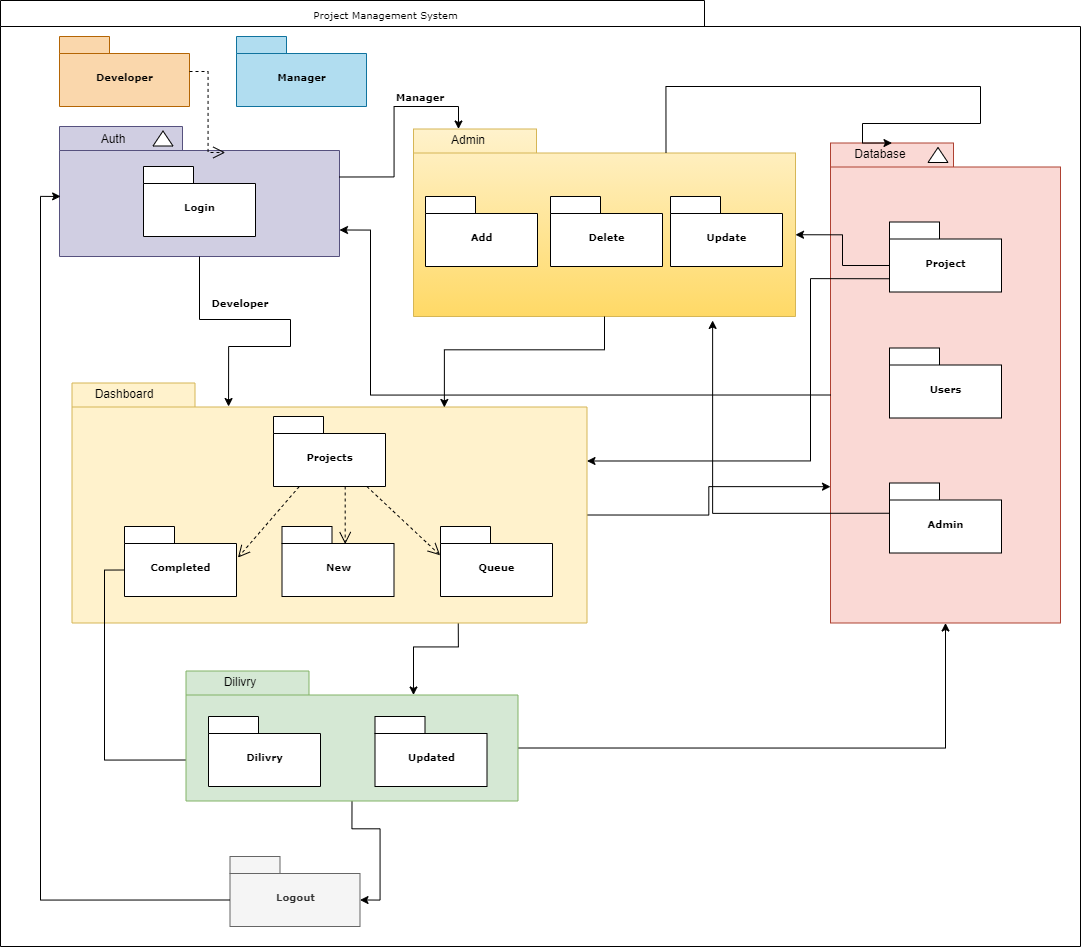

The diagram above was exported from draw.io. Its source (the exported page's mxGraphModel, read from the mxfile embedded in the PNG):
<mxGraphModel dx="2031" dy="1189" grid="1" gridSize="10" guides="1" tooltips="1" connect="1" arrows="1" fold="1" page="1" pageScale="1" pageWidth="827" pageHeight="1169" background="#ffffff" math="0" shadow="0">
  <root>
    <mxCell id="0" />
    <mxCell id="1" parent="0" />
    <mxCell id="6e0c8c40b5770093-72" value="" style="shape=folder;fontStyle=1;spacingTop=10;tabWidth=704;tabHeight=26;tabPosition=left;html=1;rounded=0;shadow=0;comic=0;labelBackgroundColor=none;strokeWidth=1;fillColor=none;fontFamily=Verdana;fontSize=10;align=center;" parent="1" vertex="1">
      <mxGeometry x="290" y="114" width="1080" height="946" as="geometry" />
    </mxCell>
    <mxCell id="6e0c8c40b5770093-6" value="" style="group" parent="1" vertex="1" connectable="0">
      <mxGeometry x="349" y="150" width="130" height="70" as="geometry" />
    </mxCell>
    <mxCell id="6e0c8c40b5770093-4" value="Developer" style="shape=folder;fontStyle=1;spacingTop=10;tabWidth=50;tabHeight=17;tabPosition=left;html=1;rounded=0;shadow=0;comic=0;labelBackgroundColor=none;strokeWidth=1;fontFamily=Verdana;fontSize=10;align=center;fillColor=#fad7ac;strokeColor=#b46504;" parent="6e0c8c40b5770093-6" vertex="1">
      <mxGeometry width="130" height="70" as="geometry" />
    </mxCell>
    <mxCell id="6e0c8c40b5770093-7" value="" style="group" parent="1" vertex="1" connectable="0">
      <mxGeometry x="526" y="150" width="130" height="70" as="geometry" />
    </mxCell>
    <mxCell id="6e0c8c40b5770093-8" value="Manager" style="shape=folder;fontStyle=1;spacingTop=10;tabWidth=50;tabHeight=17;tabPosition=left;html=1;rounded=0;shadow=0;comic=0;labelBackgroundColor=none;strokeWidth=1;fontFamily=Verdana;fontSize=10;align=center;fillColor=#b1ddf0;strokeColor=#10739e;" parent="6e0c8c40b5770093-7" vertex="1">
      <mxGeometry width="130" height="70" as="geometry" />
    </mxCell>
    <mxCell id="6e0c8c40b5770093-18" value="" style="group;fillColor=none;" parent="1" vertex="1" connectable="0">
      <mxGeometry x="349" y="240" width="280" height="130" as="geometry" />
    </mxCell>
    <mxCell id="6e0c8c40b5770093-11" value="" style="shape=folder;fontStyle=1;spacingTop=10;tabWidth=123;tabHeight=24;tabPosition=left;html=1;rounded=0;shadow=0;comic=0;labelBackgroundColor=none;strokeWidth=1;fontFamily=Verdana;fontSize=10;align=center;fillColor=#d0cee2;strokeColor=#56517e;" parent="6e0c8c40b5770093-18" vertex="1">
      <mxGeometry width="280" height="130" as="geometry" />
    </mxCell>
    <mxCell id="6e0c8c40b5770093-13" value="" style="triangle;whiteSpace=wrap;html=1;rounded=0;shadow=0;comic=0;labelBackgroundColor=none;strokeWidth=1;fontFamily=Verdana;fontSize=10;align=center;rotation=-90;" parent="6e0c8c40b5770093-18" vertex="1">
      <mxGeometry x="96" y="2" width="15" height="20" as="geometry" />
    </mxCell>
    <mxCell id="6e0c8c40b5770093-15" value="Login" style="shape=folder;fontStyle=1;spacingTop=10;tabWidth=50;tabHeight=17;tabPosition=left;html=1;rounded=0;shadow=0;comic=0;labelBackgroundColor=none;strokeWidth=1;fontFamily=Verdana;fontSize=10;align=center;" parent="6e0c8c40b5770093-18" vertex="1">
      <mxGeometry x="84" y="40" width="112" height="70" as="geometry" />
    </mxCell>
    <mxCell id="RFFpcAjTbbmruhgxYOPn-2" value="Auth" style="text;html=1;strokeColor=none;fillColor=none;align=center;verticalAlign=middle;whiteSpace=wrap;rounded=0;" vertex="1" parent="6e0c8c40b5770093-18">
      <mxGeometry x="34" y="2" width="40" height="20" as="geometry" />
    </mxCell>
    <mxCell id="6e0c8c40b5770093-19" value="" style="group" parent="1" vertex="1" connectable="0">
      <mxGeometry x="675" y="240" width="410" height="190" as="geometry" />
    </mxCell>
    <mxCell id="6e0c8c40b5770093-20" value="" style="shape=folder;fontStyle=1;spacingTop=10;tabWidth=123;tabHeight=24;tabPosition=left;html=1;rounded=0;shadow=0;comic=0;labelBackgroundColor=none;strokeWidth=1;fontFamily=Verdana;fontSize=10;align=center;gradientColor=#ffd966;fillColor=#fff2cc;strokeColor=#d6b656;" parent="6e0c8c40b5770093-19" vertex="1">
      <mxGeometry x="28" y="2.5" width="382" height="187.5" as="geometry" />
    </mxCell>
    <mxCell id="6e0c8c40b5770093-22" value="Add" style="shape=folder;fontStyle=1;spacingTop=10;tabWidth=50;tabHeight=17;tabPosition=left;html=1;rounded=0;shadow=0;comic=0;labelBackgroundColor=none;strokeWidth=1;fontFamily=Verdana;fontSize=10;align=center;" parent="6e0c8c40b5770093-19" vertex="1">
      <mxGeometry x="40" y="70" width="112" height="70" as="geometry" />
    </mxCell>
    <mxCell id="6e0c8c40b5770093-23" value="Delete" style="shape=folder;fontStyle=1;spacingTop=10;tabWidth=50;tabHeight=17;tabPosition=left;html=1;rounded=0;shadow=0;comic=0;labelBackgroundColor=none;strokeWidth=1;fontFamily=Verdana;fontSize=10;align=center;" parent="6e0c8c40b5770093-19" vertex="1">
      <mxGeometry x="165" y="70" width="112" height="70" as="geometry" />
    </mxCell>
    <mxCell id="RFFpcAjTbbmruhgxYOPn-6" value="Admin" style="text;html=1;strokeColor=none;fillColor=none;align=center;verticalAlign=middle;whiteSpace=wrap;rounded=0;" vertex="1" parent="6e0c8c40b5770093-19">
      <mxGeometry x="63" y="2.5" width="40" height="20" as="geometry" />
    </mxCell>
    <mxCell id="RFFpcAjTbbmruhgxYOPn-9" value="Update" style="shape=folder;fontStyle=1;spacingTop=10;tabWidth=50;tabHeight=17;tabPosition=left;html=1;rounded=0;shadow=0;comic=0;labelBackgroundColor=none;strokeWidth=1;fontFamily=Verdana;fontSize=10;align=center;" vertex="1" parent="6e0c8c40b5770093-19">
      <mxGeometry x="285" y="70" width="112" height="70" as="geometry" />
    </mxCell>
    <mxCell id="6e0c8c40b5770093-30" value="" style="group;fillColor=none;" parent="1" vertex="1" connectable="0">
      <mxGeometry x="1120" y="256.5" width="230" height="480" as="geometry" />
    </mxCell>
    <mxCell id="6e0c8c40b5770093-24" value="" style="group;fillColor=none;" parent="6e0c8c40b5770093-30" vertex="1" connectable="0">
      <mxGeometry width="230" height="480" as="geometry" />
    </mxCell>
    <mxCell id="6e0c8c40b5770093-25" value="" style="shape=folder;fontStyle=1;spacingTop=10;tabWidth=123;tabHeight=24;tabPosition=left;html=1;rounded=0;shadow=0;comic=0;labelBackgroundColor=none;strokeWidth=1;fontFamily=Verdana;fontSize=10;align=center;fillColor=#fad9d5;strokeColor=#ae4132;" parent="6e0c8c40b5770093-24" vertex="1">
      <mxGeometry width="230" height="480" as="geometry" />
    </mxCell>
    <mxCell id="6e0c8c40b5770093-29" value="" style="triangle;whiteSpace=wrap;html=1;rounded=0;shadow=0;comic=0;labelBackgroundColor=none;strokeWidth=1;fontFamily=Verdana;fontSize=10;align=center;rotation=-90;" parent="6e0c8c40b5770093-24" vertex="1">
      <mxGeometry x="100" y="2" width="15" height="20" as="geometry" />
    </mxCell>
    <mxCell id="6e0c8c40b5770093-27" value="Project" style="shape=folder;fontStyle=1;spacingTop=10;tabWidth=50;tabHeight=17;tabPosition=left;html=1;rounded=0;shadow=0;comic=0;labelBackgroundColor=none;strokeWidth=1;fontFamily=Verdana;fontSize=10;align=center;" parent="6e0c8c40b5770093-24" vertex="1">
      <mxGeometry x="59" y="79" width="112" height="70" as="geometry" />
    </mxCell>
    <mxCell id="6e0c8c40b5770093-31" value="Users" style="shape=folder;fontStyle=1;spacingTop=10;tabWidth=50;tabHeight=17;tabPosition=left;html=1;rounded=0;shadow=0;comic=0;labelBackgroundColor=none;strokeWidth=1;fontFamily=Verdana;fontSize=10;align=center;" parent="6e0c8c40b5770093-24" vertex="1">
      <mxGeometry x="59" y="205" width="112" height="70" as="geometry" />
    </mxCell>
    <mxCell id="6e0c8c40b5770093-28" value="Admin" style="shape=folder;fontStyle=1;spacingTop=10;tabWidth=50;tabHeight=17;tabPosition=left;html=1;rounded=0;shadow=0;comic=0;labelBackgroundColor=none;strokeWidth=1;fontFamily=Verdana;fontSize=10;align=center;" parent="6e0c8c40b5770093-24" vertex="1">
      <mxGeometry x="59" y="340" width="112" height="70" as="geometry" />
    </mxCell>
    <mxCell id="RFFpcAjTbbmruhgxYOPn-1" value="Database" style="text;html=1;strokeColor=none;fillColor=none;align=center;verticalAlign=middle;whiteSpace=wrap;rounded=0;" vertex="1" parent="6e0c8c40b5770093-24">
      <mxGeometry x="30" y="0.5" width="40" height="20" as="geometry" />
    </mxCell>
    <mxCell id="RFFpcAjTbbmruhgxYOPn-18" style="edgeStyle=orthogonalEdgeStyle;rounded=0;orthogonalLoop=1;jettySize=auto;html=1;exitX=0;exitY=0;exitDx=515;exitDy=132;exitPerimeter=0;entryX=0;entryY=0.716;entryDx=0;entryDy=0;entryPerimeter=0;" edge="1" parent="1" source="6e0c8c40b5770093-33" target="6e0c8c40b5770093-25">
      <mxGeometry relative="1" as="geometry">
        <mxPoint x="1090" y="600" as="targetPoint" />
      </mxGeometry>
    </mxCell>
    <mxCell id="RFFpcAjTbbmruhgxYOPn-21" style="edgeStyle=orthogonalEdgeStyle;rounded=0;orthogonalLoop=1;jettySize=auto;html=1;exitX=0.75;exitY=1;exitDx=0;exitDy=0;exitPerimeter=0;entryX=0;entryY=0;entryDx=227.5;entryDy=24;entryPerimeter=0;" edge="1" parent="1" source="6e0c8c40b5770093-33" target="6e0c8c40b5770093-47">
      <mxGeometry relative="1" as="geometry" />
    </mxCell>
    <mxCell id="6e0c8c40b5770093-33" value="" style="shape=folder;fontStyle=1;spacingTop=10;tabWidth=123;tabHeight=24;tabPosition=left;html=1;rounded=0;shadow=0;comic=0;labelBackgroundColor=none;strokeColor=#d6b656;strokeWidth=1;fillColor=#fff2cc;fontFamily=Verdana;fontSize=10;align=center;" parent="1" vertex="1">
      <mxGeometry x="361.5" y="496.5" width="515" height="240" as="geometry" />
    </mxCell>
    <mxCell id="6e0c8c40b5770093-64" style="edgeStyle=elbowEdgeStyle;rounded=0;html=1;entryX=0.559;entryY=0.251;entryPerimeter=0;dashed=1;labelBackgroundColor=none;startFill=0;endArrow=open;endFill=0;endSize=10;fontFamily=Verdana;fontSize=10;" parent="1" source="6e0c8c40b5770093-42" target="6e0c8c40b5770093-44" edge="1">
      <mxGeometry relative="1" as="geometry" />
    </mxCell>
    <mxCell id="6e0c8c40b5770093-65" style="edgeStyle=none;rounded=0;html=1;dashed=1;labelBackgroundColor=none;startFill=0;endArrow=open;endFill=0;endSize=10;fontFamily=Verdana;fontSize=10;entryX=-0.003;entryY=0.411;entryPerimeter=0;" parent="1" source="6e0c8c40b5770093-42" target="6e0c8c40b5770093-45" edge="1">
      <mxGeometry relative="1" as="geometry" />
    </mxCell>
    <mxCell id="6e0c8c40b5770093-66" style="edgeStyle=none;rounded=0;html=1;dashed=1;labelBackgroundColor=none;startFill=0;endArrow=open;endFill=0;endSize=10;fontFamily=Verdana;fontSize=10;entryX=1.013;entryY=0.444;entryPerimeter=0;" parent="1" source="6e0c8c40b5770093-42" target="6e0c8c40b5770093-43" edge="1">
      <mxGeometry relative="1" as="geometry" />
    </mxCell>
    <mxCell id="6e0c8c40b5770093-42" value="Projects" style="shape=folder;fontStyle=1;spacingTop=10;tabWidth=50;tabHeight=17;tabPosition=left;html=1;rounded=0;shadow=0;comic=0;labelBackgroundColor=none;strokeColor=#000000;strokeWidth=1;fillColor=#ffffff;fontFamily=Verdana;fontSize=10;fontColor=#000000;align=center;" parent="1" vertex="1">
      <mxGeometry x="563" y="530" width="112" height="70" as="geometry" />
    </mxCell>
    <mxCell id="RFFpcAjTbbmruhgxYOPn-25" style="edgeStyle=orthogonalEdgeStyle;rounded=0;orthogonalLoop=1;jettySize=auto;html=1;exitX=0;exitY=0;exitDx=0;exitDy=43.5;exitPerimeter=0;entryX=0;entryY=0;entryDx=0;entryDy=43.5;entryPerimeter=0;" edge="1" parent="1" source="6e0c8c40b5770093-43" target="6e0c8c40b5770093-49">
      <mxGeometry relative="1" as="geometry" />
    </mxCell>
    <mxCell id="6e0c8c40b5770093-43" value="Completed" style="shape=folder;fontStyle=1;spacingTop=10;tabWidth=50;tabHeight=17;tabPosition=left;html=1;rounded=0;shadow=0;comic=0;labelBackgroundColor=none;strokeColor=#000000;strokeWidth=1;fillColor=#ffffff;fontFamily=Verdana;fontSize=10;fontColor=#000000;align=center;" parent="1" vertex="1">
      <mxGeometry x="414" y="640" width="112" height="70" as="geometry" />
    </mxCell>
    <mxCell id="6e0c8c40b5770093-44" value="New" style="shape=folder;fontStyle=1;spacingTop=10;tabWidth=50;tabHeight=17;tabPosition=left;html=1;rounded=0;shadow=0;comic=0;labelBackgroundColor=none;strokeColor=#000000;strokeWidth=1;fillColor=#ffffff;fontFamily=Verdana;fontSize=10;fontColor=#000000;align=center;" parent="1" vertex="1">
      <mxGeometry x="571.5" y="640" width="112" height="70" as="geometry" />
    </mxCell>
    <mxCell id="6e0c8c40b5770093-45" value="Queue" style="shape=folder;fontStyle=1;spacingTop=10;tabWidth=50;tabHeight=17;tabPosition=left;html=1;rounded=0;shadow=0;comic=0;labelBackgroundColor=none;strokeColor=#000000;strokeWidth=1;fillColor=#ffffff;fontFamily=Verdana;fontSize=10;fontColor=#000000;align=center;" parent="1" vertex="1">
      <mxGeometry x="730" y="640" width="112" height="70" as="geometry" />
    </mxCell>
    <mxCell id="RFFpcAjTbbmruhgxYOPn-19" style="edgeStyle=orthogonalEdgeStyle;rounded=0;orthogonalLoop=1;jettySize=auto;html=1;exitX=0;exitY=0;exitDx=332;exitDy=77;exitPerimeter=0;" edge="1" parent="1" source="6e0c8c40b5770093-47" target="6e0c8c40b5770093-25">
      <mxGeometry relative="1" as="geometry" />
    </mxCell>
    <mxCell id="RFFpcAjTbbmruhgxYOPn-23" style="edgeStyle=orthogonalEdgeStyle;rounded=0;orthogonalLoop=1;jettySize=auto;html=1;exitX=0.5;exitY=1;exitDx=0;exitDy=0;exitPerimeter=0;entryX=0;entryY=0;entryDx=130;entryDy=43.5;entryPerimeter=0;" edge="1" parent="1" source="6e0c8c40b5770093-47" target="6e0c8c40b5770093-53">
      <mxGeometry relative="1" as="geometry" />
    </mxCell>
    <mxCell id="6e0c8c40b5770093-47" value="" style="shape=folder;fontStyle=1;spacingTop=10;tabWidth=123;tabHeight=24;tabPosition=left;html=1;rounded=0;shadow=0;comic=0;labelBackgroundColor=none;strokeWidth=1;fontFamily=Verdana;fontSize=10;align=center;fillColor=#d5e8d4;strokeColor=#82b366;" parent="1" vertex="1">
      <mxGeometry x="475.5" y="784.5" width="332" height="130" as="geometry" />
    </mxCell>
    <mxCell id="6e0c8c40b5770093-49" value="Dilivry" style="shape=folder;fontStyle=1;spacingTop=10;tabWidth=50;tabHeight=17;tabPosition=left;html=1;rounded=0;shadow=0;comic=0;labelBackgroundColor=none;strokeWidth=1;fontFamily=Verdana;fontSize=10;align=center;" parent="1" vertex="1">
      <mxGeometry x="498" y="830" width="112" height="70" as="geometry" />
    </mxCell>
    <mxCell id="6e0c8c40b5770093-50" value="Updated" style="shape=folder;fontStyle=1;spacingTop=10;tabWidth=50;tabHeight=17;tabPosition=left;html=1;rounded=0;shadow=0;comic=0;labelBackgroundColor=none;strokeWidth=1;fontFamily=Verdana;fontSize=10;align=center;" parent="1" vertex="1">
      <mxGeometry x="664.5" y="830" width="112" height="70" as="geometry" />
    </mxCell>
    <mxCell id="6e0c8c40b5770093-52" value="" style="group;" parent="1" vertex="1" connectable="0">
      <mxGeometry x="519.5" y="969.9994795496323" width="130" height="70" as="geometry" />
    </mxCell>
    <mxCell id="6e0c8c40b5770093-53" value="Logout" style="shape=folder;fontStyle=1;spacingTop=10;tabWidth=50;tabHeight=17;tabPosition=left;html=1;rounded=0;shadow=0;comic=0;labelBackgroundColor=none;strokeWidth=1;fontFamily=Verdana;fontSize=10;align=center;fillColor=#f5f5f5;strokeColor=#666666;fontColor=#333333;" parent="6e0c8c40b5770093-52" vertex="1">
      <mxGeometry width="130" height="70" as="geometry" />
    </mxCell>
    <mxCell id="6e0c8c40b5770093-58" style="rounded=0;html=1;dashed=1;labelBackgroundColor=none;startFill=0;endArrow=open;endFill=0;endSize=10;fontFamily=Verdana;fontSize=10;entryX=0.592;entryY=0.2;entryPerimeter=0;edgeStyle=elbowEdgeStyle;" parent="1" source="6e0c8c40b5770093-4" target="6e0c8c40b5770093-11" edge="1">
      <mxGeometry relative="1" as="geometry" />
    </mxCell>
    <mxCell id="6e0c8c40b5770093-73" value="Project Management System" style="text;html=1;align=center;verticalAlign=top;spacingTop=-4;fontSize=10;fontFamily=Verdana" parent="1" vertex="1">
      <mxGeometry x="610" y="120" width="130" height="20" as="geometry" />
    </mxCell>
    <mxCell id="RFFpcAjTbbmruhgxYOPn-3" value="Dashboard" style="text;html=1;strokeColor=none;fillColor=none;align=center;verticalAlign=middle;whiteSpace=wrap;rounded=0;" vertex="1" parent="1">
      <mxGeometry x="394" y="497" width="40" height="20" as="geometry" />
    </mxCell>
    <mxCell id="RFFpcAjTbbmruhgxYOPn-5" style="edgeStyle=orthogonalEdgeStyle;rounded=0;orthogonalLoop=1;jettySize=auto;html=1;exitX=0;exitY=0;exitDx=0;exitDy=252;exitPerimeter=0;entryX=0;entryY=0;entryDx=280;entryDy=103.5;entryPerimeter=0;" edge="1" parent="1" source="6e0c8c40b5770093-25" target="6e0c8c40b5770093-11">
      <mxGeometry relative="1" as="geometry">
        <Array as="points">
          <mxPoint x="660" y="509" />
          <mxPoint x="660" y="344" />
        </Array>
      </mxGeometry>
    </mxCell>
    <mxCell id="RFFpcAjTbbmruhgxYOPn-7" style="edgeStyle=orthogonalEdgeStyle;rounded=0;orthogonalLoop=1;jettySize=auto;html=1;exitX=0.5;exitY=1;exitDx=0;exitDy=0;exitPerimeter=0;entryX=0.304;entryY=0.098;entryDx=0;entryDy=0;entryPerimeter=0;" edge="1" parent="1" source="6e0c8c40b5770093-11" target="6e0c8c40b5770093-33">
      <mxGeometry relative="1" as="geometry">
        <mxPoint x="522" y="470" as="targetPoint" />
        <Array as="points">
          <mxPoint x="489" y="433" />
          <mxPoint x="580" y="433" />
          <mxPoint x="580" y="460" />
          <mxPoint x="518" y="460" />
        </Array>
      </mxGeometry>
    </mxCell>
    <mxCell id="RFFpcAjTbbmruhgxYOPn-8" value="&lt;span style=&quot;font-family: &amp;#34;verdana&amp;#34; ; font-size: 10px ; font-weight: 700&quot;&gt;Developer&lt;/span&gt;" style="text;html=1;strokeColor=none;fillColor=none;align=center;verticalAlign=middle;whiteSpace=wrap;rounded=0;" vertex="1" parent="1">
      <mxGeometry x="510" y="406" width="40" height="20" as="geometry" />
    </mxCell>
    <mxCell id="RFFpcAjTbbmruhgxYOPn-10" style="edgeStyle=orthogonalEdgeStyle;rounded=0;orthogonalLoop=1;jettySize=auto;html=1;exitX=0;exitY=0;exitDx=280;exitDy=50.5;exitPerimeter=0;entryX=0.25;entryY=0;entryDx=0;entryDy=0;" edge="1" parent="1" source="6e0c8c40b5770093-11" target="RFFpcAjTbbmruhgxYOPn-6">
      <mxGeometry relative="1" as="geometry" />
    </mxCell>
    <mxCell id="RFFpcAjTbbmruhgxYOPn-11" value="&lt;span style=&quot;font-family: &amp;#34;verdana&amp;#34; ; font-size: 10px ; font-weight: 700&quot;&gt;Manager&lt;/span&gt;" style="text;html=1;strokeColor=none;fillColor=none;align=center;verticalAlign=middle;whiteSpace=wrap;rounded=0;" vertex="1" parent="1">
      <mxGeometry x="690" y="200" width="40" height="20" as="geometry" />
    </mxCell>
    <mxCell id="RFFpcAjTbbmruhgxYOPn-12" style="edgeStyle=orthogonalEdgeStyle;rounded=0;orthogonalLoop=1;jettySize=auto;html=1;exitX=0.5;exitY=1;exitDx=0;exitDy=0;exitPerimeter=0;entryX=0.723;entryY=0.102;entryDx=0;entryDy=0;entryPerimeter=0;" edge="1" parent="1" source="6e0c8c40b5770093-20" target="6e0c8c40b5770093-33">
      <mxGeometry relative="1" as="geometry" />
    </mxCell>
    <mxCell id="RFFpcAjTbbmruhgxYOPn-13" style="edgeStyle=orthogonalEdgeStyle;rounded=0;orthogonalLoop=1;jettySize=auto;html=1;exitX=0;exitY=0;exitDx=252.5;exitDy=24;exitPerimeter=0;entryX=0;entryY=0;entryDx=61.5;entryDy=0;entryPerimeter=0;" edge="1" parent="1" source="6e0c8c40b5770093-20" target="6e0c8c40b5770093-25">
      <mxGeometry relative="1" as="geometry">
        <Array as="points">
          <mxPoint x="956" y="200" />
          <mxPoint x="1270" y="200" />
          <mxPoint x="1270" y="237" />
          <mxPoint x="1152" y="237" />
        </Array>
      </mxGeometry>
    </mxCell>
    <mxCell id="RFFpcAjTbbmruhgxYOPn-14" style="edgeStyle=orthogonalEdgeStyle;rounded=0;orthogonalLoop=1;jettySize=auto;html=1;exitX=0;exitY=0;exitDx=0;exitDy=43.5;exitPerimeter=0;entryX=0;entryY=0;entryDx=382;entryDy=105.75;entryPerimeter=0;" edge="1" parent="1" source="6e0c8c40b5770093-27" target="6e0c8c40b5770093-20">
      <mxGeometry relative="1" as="geometry" />
    </mxCell>
    <mxCell id="RFFpcAjTbbmruhgxYOPn-15" style="edgeStyle=orthogonalEdgeStyle;rounded=0;orthogonalLoop=1;jettySize=auto;html=1;exitX=0;exitY=0;exitDx=0;exitDy=56.75;exitPerimeter=0;entryX=0;entryY=0;entryDx=515;entryDy=78;entryPerimeter=0;" edge="1" parent="1" source="6e0c8c40b5770093-27" target="6e0c8c40b5770093-33">
      <mxGeometry relative="1" as="geometry">
        <Array as="points">
          <mxPoint x="1100" y="392" />
          <mxPoint x="1100" y="575" />
        </Array>
      </mxGeometry>
    </mxCell>
    <mxCell id="RFFpcAjTbbmruhgxYOPn-16" style="edgeStyle=orthogonalEdgeStyle;rounded=0;orthogonalLoop=1;jettySize=auto;html=1;exitX=0;exitY=0;exitDx=0;exitDy=43.5;exitPerimeter=0;entryX=0.004;entryY=0.538;entryDx=0;entryDy=0;entryPerimeter=0;" edge="1" parent="1" source="6e0c8c40b5770093-53" target="6e0c8c40b5770093-11">
      <mxGeometry relative="1" as="geometry">
        <Array as="points">
          <mxPoint x="330" y="1014" />
          <mxPoint x="330" y="310" />
        </Array>
      </mxGeometry>
    </mxCell>
    <mxCell id="RFFpcAjTbbmruhgxYOPn-17" style="edgeStyle=orthogonalEdgeStyle;rounded=0;orthogonalLoop=1;jettySize=auto;html=1;exitX=0;exitY=0;exitDx=0;exitDy=30.25;exitPerimeter=0;entryX=0.783;entryY=1.021;entryDx=0;entryDy=0;entryPerimeter=0;" edge="1" parent="1" source="6e0c8c40b5770093-28" target="6e0c8c40b5770093-20">
      <mxGeometry relative="1" as="geometry" />
    </mxCell>
    <mxCell id="RFFpcAjTbbmruhgxYOPn-22" value="Dilivry" style="text;html=1;strokeColor=none;fillColor=none;align=center;verticalAlign=middle;whiteSpace=wrap;rounded=0;" vertex="1" parent="1">
      <mxGeometry x="510" y="785" width="40" height="20" as="geometry" />
    </mxCell>
  </root>
</mxGraphModel>